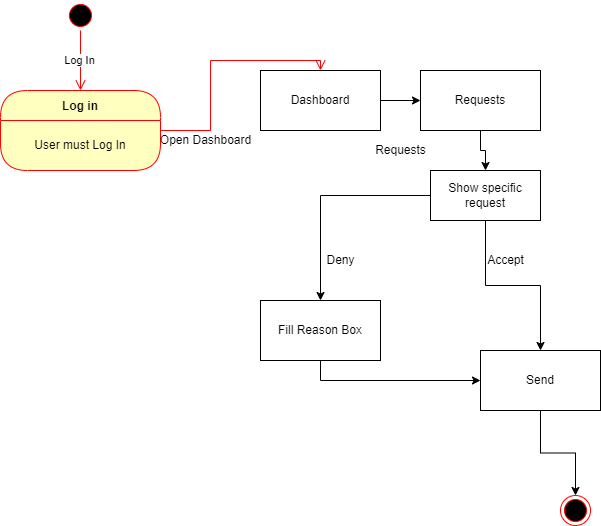

The diagram above was exported from draw.io. Its source (the exported page's mxGraphModel, read from the mxfile embedded in the PNG):
<mxGraphModel dx="1276" dy="543" grid="1" gridSize="10" guides="1" tooltips="1" connect="1" arrows="1" fold="1" page="1" pageScale="1" pageWidth="850" pageHeight="1100" math="0" shadow="0">
  <root>
    <mxCell id="0" />
    <mxCell id="1" parent="0" />
    <mxCell id="WEWp_ovfFV_biPkshUdu-8" value="Log in" style="swimlane;fontStyle=1;align=center;verticalAlign=middle;childLayout=stackLayout;horizontal=1;startSize=30;horizontalStack=0;resizeParent=0;resizeLast=1;container=0;fontColor=#000000;collapsible=0;rounded=1;arcSize=30;strokeColor=#ff0000;fillColor=#ffffc0;swimlaneFillColor=#ffffc0;dropTarget=0;" parent="1" vertex="1">
      <mxGeometry x="110" y="120" width="160" height="80" as="geometry" />
    </mxCell>
    <mxCell id="WEWp_ovfFV_biPkshUdu-9" value="User must Log In" style="text;html=1;strokeColor=none;fillColor=none;align=center;verticalAlign=middle;spacingLeft=4;spacingRight=4;whiteSpace=wrap;overflow=hidden;rotatable=0;fontColor=#000000;" parent="WEWp_ovfFV_biPkshUdu-8" vertex="1">
      <mxGeometry y="30" width="160" height="50" as="geometry" />
    </mxCell>
    <mxCell id="WEWp_ovfFV_biPkshUdu-10" value="" style="edgeStyle=orthogonalEdgeStyle;html=1;verticalAlign=bottom;endArrow=open;endSize=8;strokeColor=#ff0000;rounded=0;entryX=0.5;entryY=0;entryDx=0;entryDy=0;" parent="1" source="WEWp_ovfFV_biPkshUdu-8" target="WEWp_ovfFV_biPkshUdu-13" edge="1">
      <mxGeometry relative="1" as="geometry">
        <mxPoint x="190" y="240" as="targetPoint" />
      </mxGeometry>
    </mxCell>
    <mxCell id="WEWp_ovfFV_biPkshUdu-11" value="" style="ellipse;html=1;shape=startState;fillColor=#000000;strokeColor=#ff0000;" parent="1" vertex="1">
      <mxGeometry x="175" y="30" width="30" height="30" as="geometry" />
    </mxCell>
    <mxCell id="WEWp_ovfFV_biPkshUdu-12" value="" style="edgeStyle=orthogonalEdgeStyle;html=1;verticalAlign=bottom;endArrow=open;endSize=8;strokeColor=#ff0000;rounded=0;" parent="1" source="WEWp_ovfFV_biPkshUdu-11" edge="1">
      <mxGeometry relative="1" as="geometry">
        <mxPoint x="190" y="120" as="targetPoint" />
      </mxGeometry>
    </mxCell>
    <mxCell id="K12OPVNoGByC0LSxrxj3-2" value="Log In" style="edgeLabel;html=1;align=center;verticalAlign=middle;resizable=0;points=[];" vertex="1" connectable="0" parent="WEWp_ovfFV_biPkshUdu-12">
      <mxGeometry x="-0.0282" y="-2" relative="1" as="geometry">
        <mxPoint as="offset" />
      </mxGeometry>
    </mxCell>
    <mxCell id="WEWp_ovfFV_biPkshUdu-13" value="Dashboard" style="rounded=0;whiteSpace=wrap;html=1;" parent="1" vertex="1">
      <mxGeometry x="370" y="100" width="120" height="60" as="geometry" />
    </mxCell>
    <mxCell id="WEWp_ovfFV_biPkshUdu-14" value="Open Dashboard" style="text;html=1;align=center;verticalAlign=middle;resizable=0;points=[];autosize=1;strokeColor=none;fillColor=none;" parent="1" vertex="1">
      <mxGeometry x="260" y="160" width="110" height="20" as="geometry" />
    </mxCell>
    <mxCell id="kvhybhLLfPptmqeFjtzh-1" style="edgeStyle=orthogonalEdgeStyle;rounded=0;orthogonalLoop=1;jettySize=auto;html=1;exitX=0.5;exitY=1;exitDx=0;exitDy=0;entryX=0.5;entryY=0;entryDx=0;entryDy=0;" parent="1" source="WEWp_ovfFV_biPkshUdu-16" target="kvhybhLLfPptmqeFjtzh-2" edge="1">
      <mxGeometry relative="1" as="geometry" />
    </mxCell>
    <mxCell id="WEWp_ovfFV_biPkshUdu-16" value="Requests" style="rounded=0;whiteSpace=wrap;html=1;" parent="1" vertex="1">
      <mxGeometry x="530" y="100" width="120" height="60" as="geometry" />
    </mxCell>
    <mxCell id="WEWp_ovfFV_biPkshUdu-49" value="" style="endArrow=classic;html=1;rounded=0;exitX=1;exitY=0.5;exitDx=0;exitDy=0;entryX=0;entryY=0.5;entryDx=0;entryDy=0;" parent="1" source="WEWp_ovfFV_biPkshUdu-13" target="WEWp_ovfFV_biPkshUdu-16" edge="1">
      <mxGeometry width="50" height="50" relative="1" as="geometry">
        <mxPoint x="380" y="390" as="sourcePoint" />
        <mxPoint x="430" y="340" as="targetPoint" />
      </mxGeometry>
    </mxCell>
    <mxCell id="WEWp_ovfFV_biPkshUdu-50" value="Requests" style="text;html=1;align=center;verticalAlign=middle;resizable=0;points=[];autosize=1;strokeColor=none;fillColor=none;" parent="1" vertex="1">
      <mxGeometry x="475" y="170" width="70" height="20" as="geometry" />
    </mxCell>
    <mxCell id="WEWp_ovfFV_biPkshUdu-87" value="" style="ellipse;html=1;shape=endState;fillColor=#000000;strokeColor=#ff0000;" parent="1" vertex="1">
      <mxGeometry x="670" y="525" width="30" height="30" as="geometry" />
    </mxCell>
    <mxCell id="WEWp_ovfFV_biPkshUdu-90" value="" style="edgeStyle=orthogonalEdgeStyle;rounded=0;orthogonalLoop=1;jettySize=auto;html=1;strokeColor=#000000;" parent="1" source="WEWp_ovfFV_biPkshUdu-89" target="WEWp_ovfFV_biPkshUdu-87" edge="1">
      <mxGeometry relative="1" as="geometry" />
    </mxCell>
    <mxCell id="WEWp_ovfFV_biPkshUdu-89" value="Send" style="rounded=0;whiteSpace=wrap;html=1;" parent="1" vertex="1">
      <mxGeometry x="590" y="380" width="120" height="60" as="geometry" />
    </mxCell>
    <mxCell id="kvhybhLLfPptmqeFjtzh-2" value="Show specific request" style="rounded=0;whiteSpace=wrap;html=1;" parent="1" vertex="1">
      <mxGeometry x="540" y="200" width="110" height="50" as="geometry" />
    </mxCell>
    <mxCell id="kvhybhLLfPptmqeFjtzh-8" style="edgeStyle=orthogonalEdgeStyle;rounded=0;orthogonalLoop=1;jettySize=auto;html=1;exitX=0;exitY=0.5;exitDx=0;exitDy=0;entryX=0.5;entryY=0;entryDx=0;entryDy=0;" parent="1" source="kvhybhLLfPptmqeFjtzh-2" target="kvhybhLLfPptmqeFjtzh-7" edge="1">
      <mxGeometry relative="1" as="geometry">
        <mxPoint x="505" y="305" as="sourcePoint" />
      </mxGeometry>
    </mxCell>
    <mxCell id="kvhybhLLfPptmqeFjtzh-11" style="edgeStyle=orthogonalEdgeStyle;rounded=0;orthogonalLoop=1;jettySize=auto;html=1;exitX=0.5;exitY=1;exitDx=0;exitDy=0;" parent="1" source="kvhybhLLfPptmqeFjtzh-2" target="WEWp_ovfFV_biPkshUdu-89" edge="1">
      <mxGeometry relative="1" as="geometry">
        <mxPoint x="575" y="305" as="sourcePoint" />
      </mxGeometry>
    </mxCell>
    <mxCell id="kvhybhLLfPptmqeFjtzh-12" style="edgeStyle=orthogonalEdgeStyle;rounded=0;orthogonalLoop=1;jettySize=auto;html=1;exitX=0.5;exitY=1;exitDx=0;exitDy=0;" parent="1" source="kvhybhLLfPptmqeFjtzh-7" target="WEWp_ovfFV_biPkshUdu-89" edge="1">
      <mxGeometry relative="1" as="geometry" />
    </mxCell>
    <mxCell id="kvhybhLLfPptmqeFjtzh-7" value="Fill Reason Box" style="rounded=0;whiteSpace=wrap;html=1;" parent="1" vertex="1">
      <mxGeometry x="370" y="330" width="120" height="60" as="geometry" />
    </mxCell>
    <mxCell id="kvhybhLLfPptmqeFjtzh-9" value="Deny" style="text;html=1;align=center;verticalAlign=middle;resizable=0;points=[];autosize=1;strokeColor=none;fillColor=none;" parent="1" vertex="1">
      <mxGeometry x="430" y="280" width="40" height="20" as="geometry" />
    </mxCell>
    <mxCell id="kvhybhLLfPptmqeFjtzh-10" value="Accept" style="text;html=1;align=center;verticalAlign=middle;resizable=0;points=[];autosize=1;strokeColor=none;fillColor=none;" parent="1" vertex="1">
      <mxGeometry x="590" y="280" width="50" height="20" as="geometry" />
    </mxCell>
  </root>
</mxGraphModel>